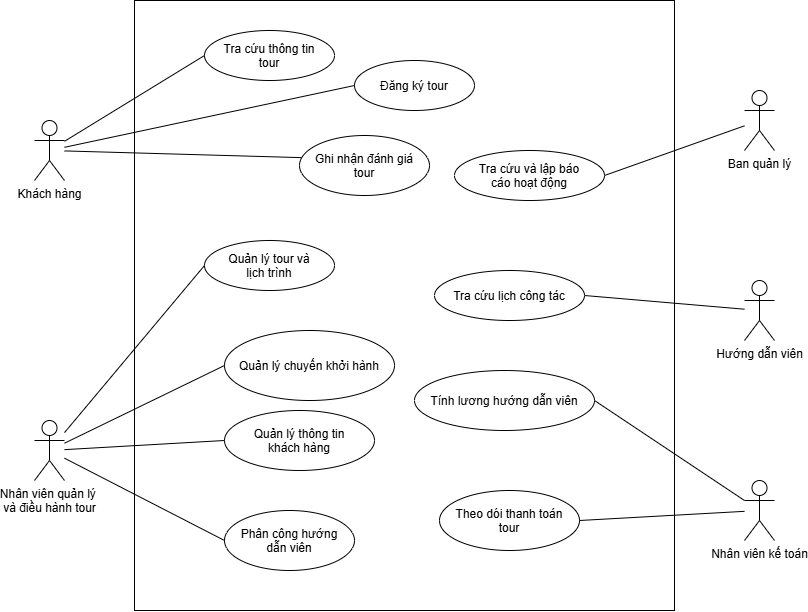

The diagram above was exported from draw.io. Its source (the exported page's mxGraphModel, read from the mxfile embedded in the PNG):
<mxGraphModel dx="780" dy="718" grid="1" gridSize="10" guides="1" tooltips="1" connect="1" arrows="1" fold="1" page="0" pageScale="1" pageWidth="827" pageHeight="1169" math="0" shadow="0">
  <root>
    <mxCell id="0" />
    <mxCell id="1" parent="0" />
    <mxCell id="3BLL-KMabZLyMys9p4XV-1" parent="1" style="shape=umlActor;verticalLabelPosition=bottom;verticalAlign=top;html=1;outlineConnect=0;" value="Nhân viên quản lý&amp;nbsp;&lt;div&gt;và điều hành tour&lt;/div&gt;" vertex="1">
      <mxGeometry height="60" width="30" x="180" y="550" as="geometry" />
    </mxCell>
    <mxCell id="3BLL-KMabZLyMys9p4XV-2" parent="1" style="shape=umlActor;verticalLabelPosition=bottom;verticalAlign=top;html=1;outlineConnect=0;" value="Khách hàng" vertex="1">
      <mxGeometry height="60" width="30" x="180" y="250" as="geometry" />
    </mxCell>
    <mxCell id="3BLL-KMabZLyMys9p4XV-3" parent="1" style="shape=umlActor;verticalLabelPosition=bottom;verticalAlign=top;html=1;outlineConnect=0;direction=east;" value="Hướng dẫn viên" vertex="1">
      <mxGeometry height="60" width="30" x="890" y="410" as="geometry" />
    </mxCell>
    <mxCell id="3BLL-KMabZLyMys9p4XV-5" parent="1" style="shape=umlActor;verticalLabelPosition=bottom;verticalAlign=top;html=1;outlineConnect=0;gradientColor=none;" value="Nhân viên kế toán" vertex="1">
      <mxGeometry height="60" width="30" x="890" y="610" as="geometry" />
    </mxCell>
    <mxCell id="3BLL-KMabZLyMys9p4XV-6" parent="1" style="shape=umlActor;verticalLabelPosition=bottom;verticalAlign=top;html=1;outlineConnect=0;" value="Ban quản lý" vertex="1">
      <mxGeometry height="60" width="30" x="890" y="220" as="geometry" />
    </mxCell>
    <mxCell id="3BLL-KMabZLyMys9p4XV-8" parent="1" style="rounded=0;whiteSpace=wrap;html=1;" value="" vertex="1">
      <mxGeometry height="610" width="540" x="280" y="130" as="geometry" />
    </mxCell>
    <mxCell id="3BLL-KMabZLyMys9p4XV-9" parent="1" style="ellipse;whiteSpace=wrap;html=1;shapeInside=1;" value="Tra cứu thông tin tour" vertex="1">
      <mxGeometry height="50" width="130" x="350" y="160" as="geometry" />
    </mxCell>
    <mxCell id="3BLL-KMabZLyMys9p4XV-10" parent="1" style="ellipse;whiteSpace=wrap;html=1;shapeInside=1;" value="Quản lý tour và lịch trình" vertex="1">
      <mxGeometry height="50" width="130" x="350" y="370" as="geometry" />
    </mxCell>
    <mxCell id="3BLL-KMabZLyMys9p4XV-11" parent="1" style="ellipse;whiteSpace=wrap;html=1;shapeInside=1;" value="Quản lý thông tin khách hàng" vertex="1">
      <mxGeometry height="60" width="150" x="370" y="540" as="geometry" />
    </mxCell>
    <mxCell id="3BLL-KMabZLyMys9p4XV-12" parent="1" style="ellipse;whiteSpace=wrap;html=1;shapeInside=1;" value="Đăng ký tour&lt;div&gt;&lt;br/&gt;&lt;/div&gt;" vertex="1">
      <mxGeometry height="50" width="120" x="500" y="190" as="geometry" />
    </mxCell>
    <mxCell id="3BLL-KMabZLyMys9p4XV-13" parent="1" style="ellipse;whiteSpace=wrap;html=1;shapeInside=1;" value="Quản lý chuyến khởi hành" vertex="1">
      <mxGeometry height="70" width="170" x="370" y="460" as="geometry" />
    </mxCell>
    <mxCell id="3BLL-KMabZLyMys9p4XV-14" parent="1" style="ellipse;whiteSpace=wrap;html=1;shapeInside=1;" value="Tính lương hướng dẫn viên&lt;div&gt;&lt;br/&gt;&lt;/div&gt;" vertex="1">
      <mxGeometry height="60" width="180" x="560" y="500" as="geometry" />
    </mxCell>
    <mxCell id="3BLL-KMabZLyMys9p4XV-15" parent="1" style="ellipse;whiteSpace=wrap;html=1;shapeInside=1;" value="Theo dói thanh toán tour" vertex="1">
      <mxGeometry height="60" width="140" x="585" y="620" as="geometry" />
    </mxCell>
    <mxCell id="3BLL-KMabZLyMys9p4XV-16" parent="1" style="ellipse;whiteSpace=wrap;html=1;shapeInside=1;" value="Phân công hướng dẫn viên" vertex="1">
      <mxGeometry height="60" width="130" x="370" y="640" as="geometry" />
    </mxCell>
    <mxCell id="3BLL-KMabZLyMys9p4XV-17" parent="1" style="ellipse;whiteSpace=wrap;html=1;shapeInside=1;" value="Tra cứu lịch công tác" vertex="1">
      <mxGeometry height="50" width="150" x="580" y="400" as="geometry" />
    </mxCell>
    <mxCell id="3BLL-KMabZLyMys9p4XV-18" parent="1" style="ellipse;whiteSpace=wrap;html=1;shapeInside=1;" value="Ghi nhận đánh giá tour" vertex="1">
      <mxGeometry height="60" width="130" x="445" y="265" as="geometry" />
    </mxCell>
    <mxCell id="3BLL-KMabZLyMys9p4XV-19" parent="1" style="ellipse;whiteSpace=wrap;html=1;shapeInside=1;" value="Tra cứu và lập báo cáo hoạt động&lt;div&gt;&lt;br/&gt;&lt;/div&gt;" vertex="1">
      <mxGeometry height="50" width="150" x="600" y="280" as="geometry" />
    </mxCell>
    <mxCell id="3BLL-KMabZLyMys9p4XV-21" edge="1" parent="1" source="3BLL-KMabZLyMys9p4XV-2" style="endArrow=none;html=1;rounded=0;entryX=0;entryY=0.5;entryDx=0;entryDy=0;" target="3BLL-KMabZLyMys9p4XV-9" value="">
      <mxGeometry height="50" relative="1" width="50" as="geometry">
        <mxPoint x="320" y="350" as="sourcePoint" />
        <mxPoint x="370" y="300" as="targetPoint" />
      </mxGeometry>
    </mxCell>
    <mxCell id="3BLL-KMabZLyMys9p4XV-24" edge="1" parent="1" source="3BLL-KMabZLyMys9p4XV-2" style="endArrow=none;html=1;rounded=0;entryX=0;entryY=0.5;entryDx=0;entryDy=0;" target="3BLL-KMabZLyMys9p4XV-12" value="">
      <mxGeometry height="50" relative="1" width="50" as="geometry">
        <mxPoint x="350" y="340" as="sourcePoint" />
        <mxPoint x="400" y="290" as="targetPoint" />
      </mxGeometry>
    </mxCell>
    <mxCell id="3BLL-KMabZLyMys9p4XV-25" edge="1" parent="1" source="3BLL-KMabZLyMys9p4XV-2" style="endArrow=none;html=1;rounded=0;entryX=0.017;entryY=0.369;entryDx=0;entryDy=0;entryPerimeter=0;" target="3BLL-KMabZLyMys9p4XV-18" value="">
      <mxGeometry height="50" relative="1" width="50" as="geometry">
        <mxPoint x="260" y="380" as="sourcePoint" />
        <mxPoint x="310" y="330" as="targetPoint" />
      </mxGeometry>
    </mxCell>
    <mxCell id="3BLL-KMabZLyMys9p4XV-29" edge="1" parent="1" source="3BLL-KMabZLyMys9p4XV-1" style="endArrow=none;html=1;rounded=0;entryX=0;entryY=0.5;entryDx=0;entryDy=0;" target="3BLL-KMabZLyMys9p4XV-10" value="">
      <mxGeometry height="50" relative="1" width="50" as="geometry">
        <mxPoint x="140" y="450" as="sourcePoint" />
        <mxPoint x="190" y="400" as="targetPoint" />
      </mxGeometry>
    </mxCell>
    <mxCell id="3BLL-KMabZLyMys9p4XV-30" edge="1" parent="1" source="3BLL-KMabZLyMys9p4XV-1" style="endArrow=none;html=1;rounded=0;entryX=0;entryY=0.5;entryDx=0;entryDy=0;" target="3BLL-KMabZLyMys9p4XV-11" value="">
      <mxGeometry height="50" relative="1" width="50" as="geometry">
        <mxPoint x="210" y="460" as="sourcePoint" />
        <mxPoint x="260" y="410" as="targetPoint" />
      </mxGeometry>
    </mxCell>
    <mxCell id="3BLL-KMabZLyMys9p4XV-34" edge="1" parent="1" source="3BLL-KMabZLyMys9p4XV-1" style="endArrow=none;html=1;rounded=0;entryX=0;entryY=0.5;entryDx=0;entryDy=0;" target="3BLL-KMabZLyMys9p4XV-13" value="">
      <mxGeometry height="50" relative="1" width="50" as="geometry">
        <mxPoint x="530" y="580" as="sourcePoint" />
        <mxPoint x="580" y="530" as="targetPoint" />
      </mxGeometry>
    </mxCell>
    <mxCell id="3BLL-KMabZLyMys9p4XV-35" edge="1" parent="1" source="3BLL-KMabZLyMys9p4XV-1" style="endArrow=none;html=1;rounded=0;entryX=0;entryY=0.5;entryDx=0;entryDy=0;" target="3BLL-KMabZLyMys9p4XV-16" value="">
      <mxGeometry height="50" relative="1" width="50" as="geometry">
        <mxPoint x="510" y="540" as="sourcePoint" />
        <mxPoint x="560" y="490" as="targetPoint" />
      </mxGeometry>
    </mxCell>
    <mxCell id="3BLL-KMabZLyMys9p4XV-36" edge="1" parent="1" source="3BLL-KMabZLyMys9p4XV-6" style="endArrow=none;html=1;rounded=0;entryX=1;entryY=0.5;entryDx=0;entryDy=0;" target="3BLL-KMabZLyMys9p4XV-19" value="">
      <mxGeometry height="50" relative="1" width="50" as="geometry">
        <mxPoint x="1110" y="20" as="sourcePoint" />
        <mxPoint x="1160" y="-30" as="targetPoint" />
      </mxGeometry>
    </mxCell>
    <mxCell id="3BLL-KMabZLyMys9p4XV-37" edge="1" parent="1" source="3BLL-KMabZLyMys9p4XV-17" style="endArrow=none;html=1;rounded=0;exitX=1;exitY=0.5;exitDx=0;exitDy=0;" target="3BLL-KMabZLyMys9p4XV-3" value="">
      <mxGeometry height="50" relative="1" width="50" as="geometry">
        <mxPoint x="470" y="620" as="sourcePoint" />
        <mxPoint x="520" y="570" as="targetPoint" />
      </mxGeometry>
    </mxCell>
    <mxCell id="3BLL-KMabZLyMys9p4XV-38" edge="1" parent="1" source="3BLL-KMabZLyMys9p4XV-14" style="endArrow=none;html=1;rounded=0;exitX=1;exitY=0.5;exitDx=0;exitDy=0;" target="3BLL-KMabZLyMys9p4XV-5" value="">
      <mxGeometry height="50" relative="1" width="50" as="geometry">
        <mxPoint x="900" y="570" as="sourcePoint" />
        <mxPoint x="950" y="520" as="targetPoint" />
      </mxGeometry>
    </mxCell>
    <mxCell id="3BLL-KMabZLyMys9p4XV-39" edge="1" parent="1" source="3BLL-KMabZLyMys9p4XV-15" style="endArrow=none;html=1;rounded=0;exitX=1;exitY=0.5;exitDx=0;exitDy=0;" target="3BLL-KMabZLyMys9p4XV-5" value="">
      <mxGeometry height="50" relative="1" width="50" as="geometry">
        <mxPoint x="850" y="610" as="sourcePoint" />
        <mxPoint x="900" y="560" as="targetPoint" />
      </mxGeometry>
    </mxCell>
  </root>
</mxGraphModel>